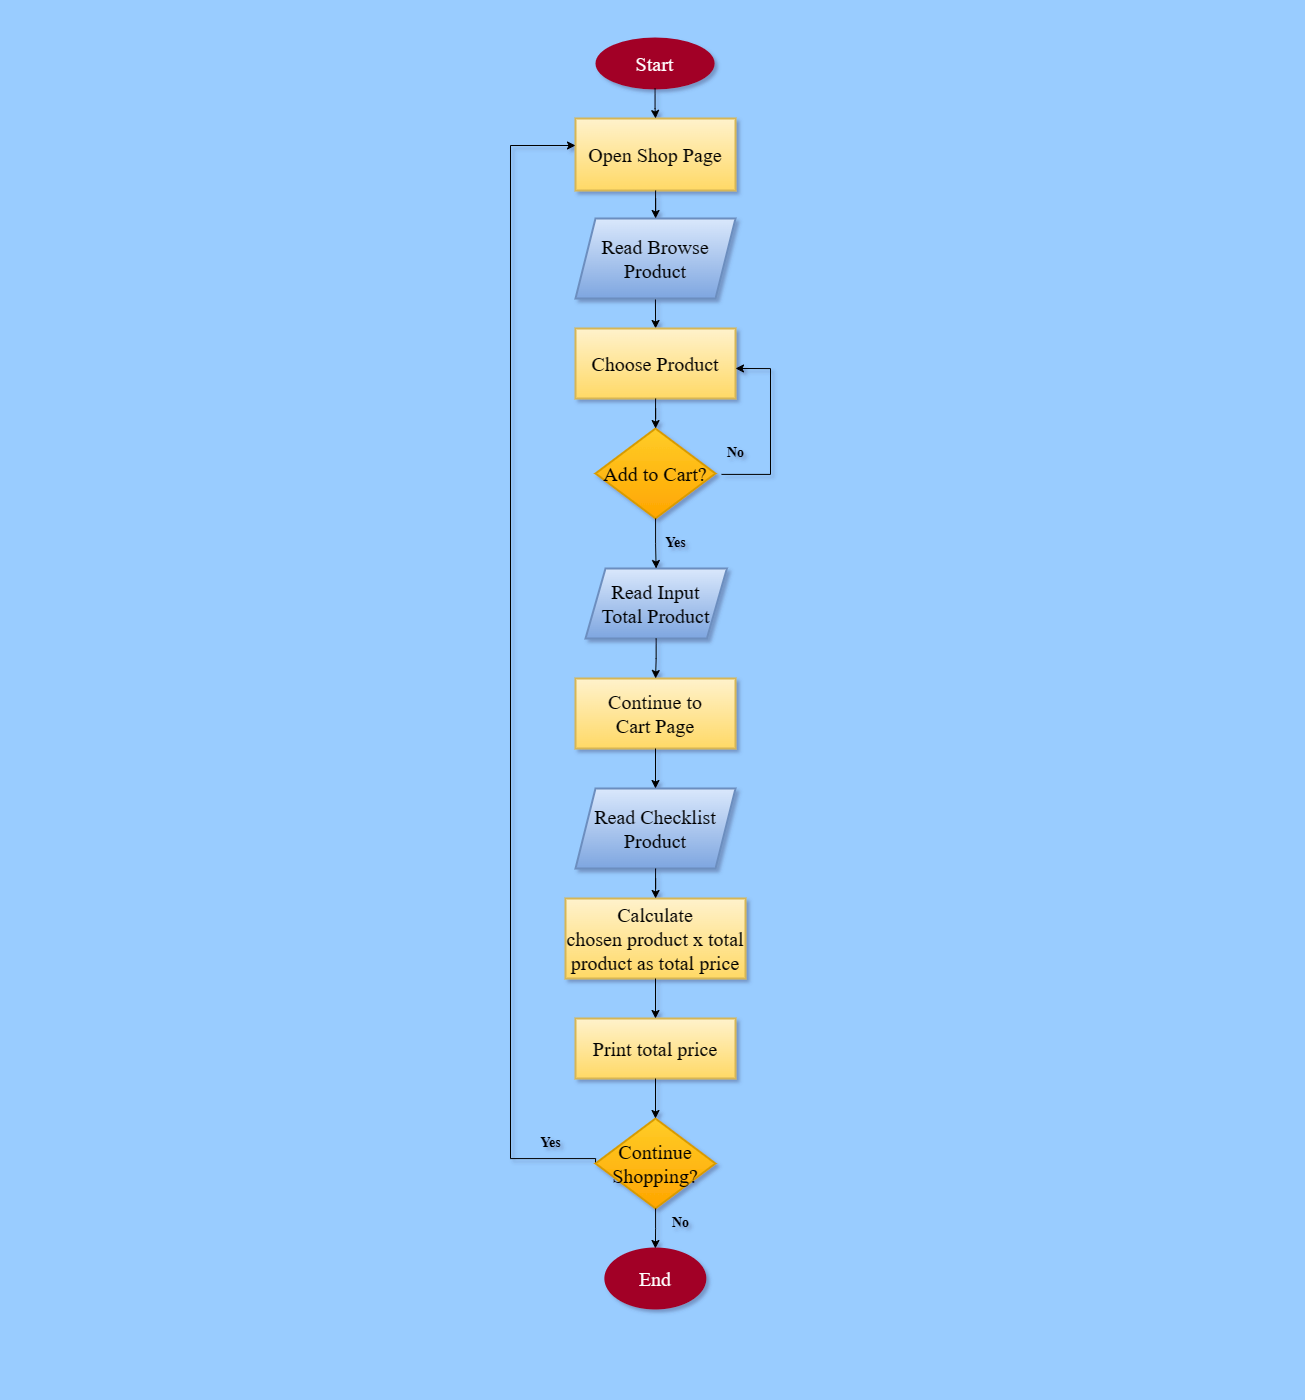

The diagram above was exported from draw.io. Its source (the exported page's mxGraphModel, read from the mxfile embedded in the PNG):
<mxGraphModel dx="1340" dy="855" grid="1" gridSize="10" guides="0" tooltips="1" connect="1" arrows="1" fold="1" page="1" pageScale="1" pageWidth="1100" pageHeight="850" background="#99CCFF" math="0" shadow="1">
  <root>
    <mxCell id="0" />
    <mxCell id="1" parent="0" />
    <mxCell id="GS_wret112kWSy45Aewe-39" value="" style="group" vertex="1" connectable="0" parent="1">
      <mxGeometry x="410" y="200" width="260" height="1270" as="geometry" />
    </mxCell>
    <mxCell id="GS_wret112kWSy45Aewe-1" value="&lt;font style=&quot;font-size: 20px;&quot; face=&quot;Times New Roman&quot;&gt;Start&lt;/font&gt;" style="strokeWidth=2;html=1;shape=mxgraph.flowchart.start_1;whiteSpace=wrap;fillColor=#a20025;strokeColor=#A20025;fontColor=#ffffff;" vertex="1" parent="GS_wret112kWSy45Aewe-39">
      <mxGeometry x="86" width="117.14" height="50" as="geometry" />
    </mxCell>
    <mxCell id="GS_wret112kWSy45Aewe-4" value="&lt;font style=&quot;font-size: 20px;&quot; face=&quot;Times New Roman&quot;&gt;Open Shop Page&lt;/font&gt;" style="whiteSpace=wrap;html=1;fillColor=#fff2cc;strokeColor=#d6b656;strokeWidth=2;gradientColor=#ffd966;" vertex="1" parent="GS_wret112kWSy45Aewe-39">
      <mxGeometry x="65" y="80" width="160" height="72" as="geometry" />
    </mxCell>
    <mxCell id="GS_wret112kWSy45Aewe-5" value="" style="edgeStyle=orthogonalEdgeStyle;rounded=0;orthogonalLoop=1;jettySize=auto;html=1;" edge="1" parent="GS_wret112kWSy45Aewe-39" source="GS_wret112kWSy45Aewe-1" target="GS_wret112kWSy45Aewe-4">
      <mxGeometry relative="1" as="geometry" />
    </mxCell>
    <mxCell id="GS_wret112kWSy45Aewe-9" value="" style="edgeStyle=orthogonalEdgeStyle;rounded=0;orthogonalLoop=1;jettySize=auto;html=1;" edge="1" parent="GS_wret112kWSy45Aewe-39" target="GS_wret112kWSy45Aewe-8">
      <mxGeometry relative="1" as="geometry">
        <mxPoint x="144.86" y="227" as="sourcePoint" />
      </mxGeometry>
    </mxCell>
    <mxCell id="GS_wret112kWSy45Aewe-8" value="&lt;font style=&quot;font-size: 20px;&quot; face=&quot;Times New Roman&quot;&gt;Choose Product&lt;/font&gt;" style="whiteSpace=wrap;html=1;fillColor=#fff2cc;strokeColor=#d6b656;strokeWidth=2;gradientColor=#ffd966;" vertex="1" parent="GS_wret112kWSy45Aewe-39">
      <mxGeometry x="65" y="290" width="160" height="70" as="geometry" />
    </mxCell>
    <mxCell id="GS_wret112kWSy45Aewe-13" value="" style="edgeStyle=orthogonalEdgeStyle;rounded=0;orthogonalLoop=1;jettySize=auto;html=1;exitX=1.05;exitY=0.51;exitDx=0;exitDy=0;exitPerimeter=0;entryX=1;entryY=0.571;entryDx=0;entryDy=0;entryPerimeter=0;" edge="1" parent="GS_wret112kWSy45Aewe-39" source="GS_wret112kWSy45Aewe-10" target="GS_wret112kWSy45Aewe-8">
      <mxGeometry relative="1" as="geometry">
        <mxPoint x="249.86" y="107" as="targetPoint" />
        <Array as="points">
          <mxPoint x="260" y="436" />
          <mxPoint x="260" y="330" />
        </Array>
      </mxGeometry>
    </mxCell>
    <mxCell id="GS_wret112kWSy45Aewe-10" value="&lt;font style=&quot;font-size: 20px;&quot; face=&quot;Times New Roman&quot;&gt;Add to Cart?&lt;/font&gt;" style="rhombus;whiteSpace=wrap;html=1;fillColor=#ffcd28;strokeColor=#d79b00;strokeWidth=2;gradientColor=#ffa500;" vertex="1" parent="GS_wret112kWSy45Aewe-39">
      <mxGeometry x="85" y="390" width="120" height="90" as="geometry" />
    </mxCell>
    <mxCell id="GS_wret112kWSy45Aewe-11" value="" style="edgeStyle=orthogonalEdgeStyle;rounded=0;orthogonalLoop=1;jettySize=auto;html=1;" edge="1" parent="GS_wret112kWSy45Aewe-39" source="GS_wret112kWSy45Aewe-8" target="GS_wret112kWSy45Aewe-10">
      <mxGeometry relative="1" as="geometry" />
    </mxCell>
    <mxCell id="GS_wret112kWSy45Aewe-14" value="&lt;font style=&quot;font-size: 14px;&quot; face=&quot;Times New Roman&quot;&gt;&lt;b&gt;No&lt;/b&gt;&lt;/font&gt;" style="text;html=1;align=center;verticalAlign=middle;resizable=0;points=[];autosize=1;strokeColor=none;fillColor=none;" vertex="1" parent="GS_wret112kWSy45Aewe-39">
      <mxGeometry x="205" y="400" width="40" height="30" as="geometry" />
    </mxCell>
    <mxCell id="GS_wret112kWSy45Aewe-15" value="&lt;font style=&quot;font-size: 20px;&quot; face=&quot;Times New Roman&quot;&gt;Read Input &lt;br&gt;Total Product&lt;/font&gt;" style="shape=parallelogram;perimeter=parallelogramPerimeter;whiteSpace=wrap;html=1;fixedSize=1;fillColor=#dae8fc;strokeColor=#6c8ebf;strokeWidth=2;gradientColor=#7ea6e0;" vertex="1" parent="GS_wret112kWSy45Aewe-39">
      <mxGeometry x="75" y="530" width="141.39" height="70" as="geometry" />
    </mxCell>
    <mxCell id="GS_wret112kWSy45Aewe-16" value="" style="edgeStyle=orthogonalEdgeStyle;rounded=0;orthogonalLoop=1;jettySize=auto;html=1;" edge="1" parent="GS_wret112kWSy45Aewe-39" source="GS_wret112kWSy45Aewe-10" target="GS_wret112kWSy45Aewe-15">
      <mxGeometry relative="1" as="geometry" />
    </mxCell>
    <mxCell id="GS_wret112kWSy45Aewe-17" value="&lt;font size=&quot;1&quot; face=&quot;Times New Roman&quot;&gt;&lt;b style=&quot;font-size: 14px;&quot;&gt;Yes&lt;/b&gt;&lt;/font&gt;" style="text;html=1;align=center;verticalAlign=middle;resizable=0;points=[];autosize=1;strokeColor=none;fillColor=none;" vertex="1" parent="GS_wret112kWSy45Aewe-39">
      <mxGeometry x="145" y="490" width="40" height="30" as="geometry" />
    </mxCell>
    <mxCell id="GS_wret112kWSy45Aewe-18" value="&lt;font style=&quot;font-size: 20px;&quot; face=&quot;Times New Roman&quot;&gt;Read Browse &lt;br&gt;Product&lt;/font&gt;" style="shape=parallelogram;perimeter=parallelogramPerimeter;whiteSpace=wrap;html=1;fixedSize=1;fillColor=#dae8fc;strokeColor=#6c8ebf;strokeWidth=2;gradientColor=#7ea6e0;" vertex="1" parent="GS_wret112kWSy45Aewe-39">
      <mxGeometry x="65" y="180" width="160" height="80" as="geometry" />
    </mxCell>
    <mxCell id="GS_wret112kWSy45Aewe-19" value="" style="edgeStyle=orthogonalEdgeStyle;rounded=0;orthogonalLoop=1;jettySize=auto;html=1;" edge="1" parent="GS_wret112kWSy45Aewe-39" source="GS_wret112kWSy45Aewe-4" target="GS_wret112kWSy45Aewe-18">
      <mxGeometry relative="1" as="geometry" />
    </mxCell>
    <mxCell id="GS_wret112kWSy45Aewe-20" value="&lt;font style=&quot;font-size: 20px;&quot; face=&quot;Times New Roman&quot;&gt;Continue to &lt;br&gt;Cart Page&lt;/font&gt;" style="whiteSpace=wrap;html=1;fillColor=#fff2cc;strokeColor=#d6b656;strokeWidth=2;gradientColor=#ffd966;" vertex="1" parent="GS_wret112kWSy45Aewe-39">
      <mxGeometry x="65" y="640" width="160" height="70" as="geometry" />
    </mxCell>
    <mxCell id="GS_wret112kWSy45Aewe-21" value="" style="edgeStyle=orthogonalEdgeStyle;rounded=0;orthogonalLoop=1;jettySize=auto;html=1;" edge="1" parent="GS_wret112kWSy45Aewe-39" source="GS_wret112kWSy45Aewe-15" target="GS_wret112kWSy45Aewe-20">
      <mxGeometry relative="1" as="geometry" />
    </mxCell>
    <mxCell id="GS_wret112kWSy45Aewe-24" value="&lt;font style=&quot;font-size: 20px;&quot; face=&quot;Times New Roman&quot;&gt;Read Checklist Product&lt;/font&gt;" style="shape=parallelogram;perimeter=parallelogramPerimeter;whiteSpace=wrap;html=1;fixedSize=1;fillColor=#dae8fc;strokeColor=#6c8ebf;strokeWidth=2;gradientColor=#7ea6e0;" vertex="1" parent="GS_wret112kWSy45Aewe-39">
      <mxGeometry x="65" y="750" width="160" height="80" as="geometry" />
    </mxCell>
    <mxCell id="GS_wret112kWSy45Aewe-25" value="" style="edgeStyle=orthogonalEdgeStyle;rounded=0;orthogonalLoop=1;jettySize=auto;html=1;" edge="1" parent="GS_wret112kWSy45Aewe-39" source="GS_wret112kWSy45Aewe-20" target="GS_wret112kWSy45Aewe-24">
      <mxGeometry relative="1" as="geometry" />
    </mxCell>
    <mxCell id="GS_wret112kWSy45Aewe-26" value="&lt;font style=&quot;font-size: 20px;&quot; face=&quot;Times New Roman&quot;&gt;Calculate chosen&amp;nbsp;product&amp;nbsp;x total product as total price&lt;/font&gt;" style="whiteSpace=wrap;html=1;fillColor=#fff2cc;strokeColor=#d6b656;strokeWidth=2;gradientColor=#ffd966;" vertex="1" parent="GS_wret112kWSy45Aewe-39">
      <mxGeometry x="55" y="860" width="180" height="80" as="geometry" />
    </mxCell>
    <mxCell id="GS_wret112kWSy45Aewe-27" value="" style="edgeStyle=orthogonalEdgeStyle;rounded=0;orthogonalLoop=1;jettySize=auto;html=1;" edge="1" parent="GS_wret112kWSy45Aewe-39" source="GS_wret112kWSy45Aewe-24" target="GS_wret112kWSy45Aewe-26">
      <mxGeometry relative="1" as="geometry" />
    </mxCell>
    <mxCell id="GS_wret112kWSy45Aewe-28" value="&lt;font style=&quot;font-size: 20px;&quot; face=&quot;Times New Roman&quot;&gt;Print total price&lt;/font&gt;" style="whiteSpace=wrap;html=1;fillColor=#fff2cc;strokeColor=#d6b656;strokeWidth=2;gradientColor=#ffd966;" vertex="1" parent="GS_wret112kWSy45Aewe-39">
      <mxGeometry x="65" y="980" width="160" height="60" as="geometry" />
    </mxCell>
    <mxCell id="GS_wret112kWSy45Aewe-29" value="" style="edgeStyle=orthogonalEdgeStyle;rounded=0;orthogonalLoop=1;jettySize=auto;html=1;" edge="1" parent="GS_wret112kWSy45Aewe-39" source="GS_wret112kWSy45Aewe-26" target="GS_wret112kWSy45Aewe-28">
      <mxGeometry relative="1" as="geometry" />
    </mxCell>
    <mxCell id="GS_wret112kWSy45Aewe-36" style="edgeStyle=orthogonalEdgeStyle;rounded=0;orthogonalLoop=1;jettySize=auto;html=1;exitX=0;exitY=0.5;exitDx=0;exitDy=0;" edge="1" parent="GS_wret112kWSy45Aewe-39" source="GS_wret112kWSy45Aewe-30" target="GS_wret112kWSy45Aewe-4">
      <mxGeometry relative="1" as="geometry">
        <mxPoint x="75" y="110" as="targetPoint" />
        <Array as="points">
          <mxPoint y="1120" />
          <mxPoint y="107" />
        </Array>
      </mxGeometry>
    </mxCell>
    <mxCell id="GS_wret112kWSy45Aewe-30" value="&lt;font style=&quot;font-size: 20px;&quot; face=&quot;Times New Roman&quot;&gt;Continue Shopping?&lt;/font&gt;" style="rhombus;whiteSpace=wrap;html=1;fillColor=#ffcd28;strokeColor=#d79b00;strokeWidth=2;gradientColor=#ffa500;" vertex="1" parent="GS_wret112kWSy45Aewe-39">
      <mxGeometry x="85" y="1080" width="120" height="90" as="geometry" />
    </mxCell>
    <mxCell id="GS_wret112kWSy45Aewe-31" value="" style="edgeStyle=orthogonalEdgeStyle;rounded=0;orthogonalLoop=1;jettySize=auto;html=1;" edge="1" parent="GS_wret112kWSy45Aewe-39" source="GS_wret112kWSy45Aewe-28" target="GS_wret112kWSy45Aewe-30">
      <mxGeometry relative="1" as="geometry" />
    </mxCell>
    <mxCell id="GS_wret112kWSy45Aewe-32" value="&lt;font style=&quot;font-size: 20px;&quot; face=&quot;Times New Roman&quot;&gt;End&lt;/font&gt;" style="strokeWidth=2;html=1;shape=mxgraph.flowchart.start_1;whiteSpace=wrap;fillColor=#a20025;fontColor=#ffffff;strokeColor=#A20025;" vertex="1" parent="GS_wret112kWSy45Aewe-39">
      <mxGeometry x="94.86000000000001" y="1210" width="100" height="60" as="geometry" />
    </mxCell>
    <mxCell id="GS_wret112kWSy45Aewe-34" value="" style="edgeStyle=orthogonalEdgeStyle;rounded=0;orthogonalLoop=1;jettySize=auto;html=1;" edge="1" parent="GS_wret112kWSy45Aewe-39" source="GS_wret112kWSy45Aewe-30" target="GS_wret112kWSy45Aewe-32">
      <mxGeometry relative="1" as="geometry" />
    </mxCell>
    <mxCell id="GS_wret112kWSy45Aewe-35" value="&lt;font style=&quot;font-size: 14px;&quot; face=&quot;Times New Roman&quot;&gt;&lt;b&gt;No&lt;/b&gt;&lt;/font&gt;" style="text;html=1;align=center;verticalAlign=middle;resizable=0;points=[];autosize=1;strokeColor=none;fillColor=none;" vertex="1" parent="GS_wret112kWSy45Aewe-39">
      <mxGeometry x="150" y="1170" width="40" height="30" as="geometry" />
    </mxCell>
    <mxCell id="GS_wret112kWSy45Aewe-37" value="&lt;font size=&quot;1&quot; face=&quot;Times New Roman&quot;&gt;&lt;b style=&quot;font-size: 14px;&quot;&gt;Yes&lt;/b&gt;&lt;/font&gt;" style="text;html=1;align=center;verticalAlign=middle;resizable=0;points=[];autosize=1;strokeColor=none;fillColor=none;" vertex="1" parent="GS_wret112kWSy45Aewe-39">
      <mxGeometry x="19.860000000000014" y="1090" width="40" height="30" as="geometry" />
    </mxCell>
  </root>
</mxGraphModel>